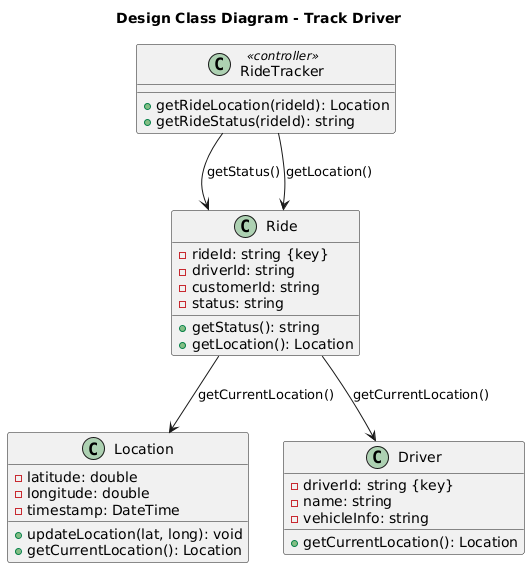

The diagram above was rendered by PlantUML. Its source (embedded in the PNG):
@startuml
title Design Class Diagram - Track Driver

class "RideTracker" <<controller>> {
  +getRideLocation(rideId): Location
  +getRideStatus(rideId): string
}

class "Ride" {
  -rideId: string {key}
  -driverId: string
  -customerId: string
  -status: string
  +getStatus(): string
  +getLocation(): Location
}

class "Location" {
  -latitude: double
  -longitude: double
  -timestamp: DateTime
  +updateLocation(lat, long): void
  +getCurrentLocation(): Location
}

class "Driver" {
  -driverId: string {key}
  -name: string
  -vehicleInfo: string
  +getCurrentLocation(): Location
}

"RideTracker" --> "Ride" : getStatus()
"RideTracker" --> "Ride" : getLocation()
"Ride" --> "Location" : getCurrentLocation()
"Ride" --> "Driver" : getCurrentLocation()
@enduml